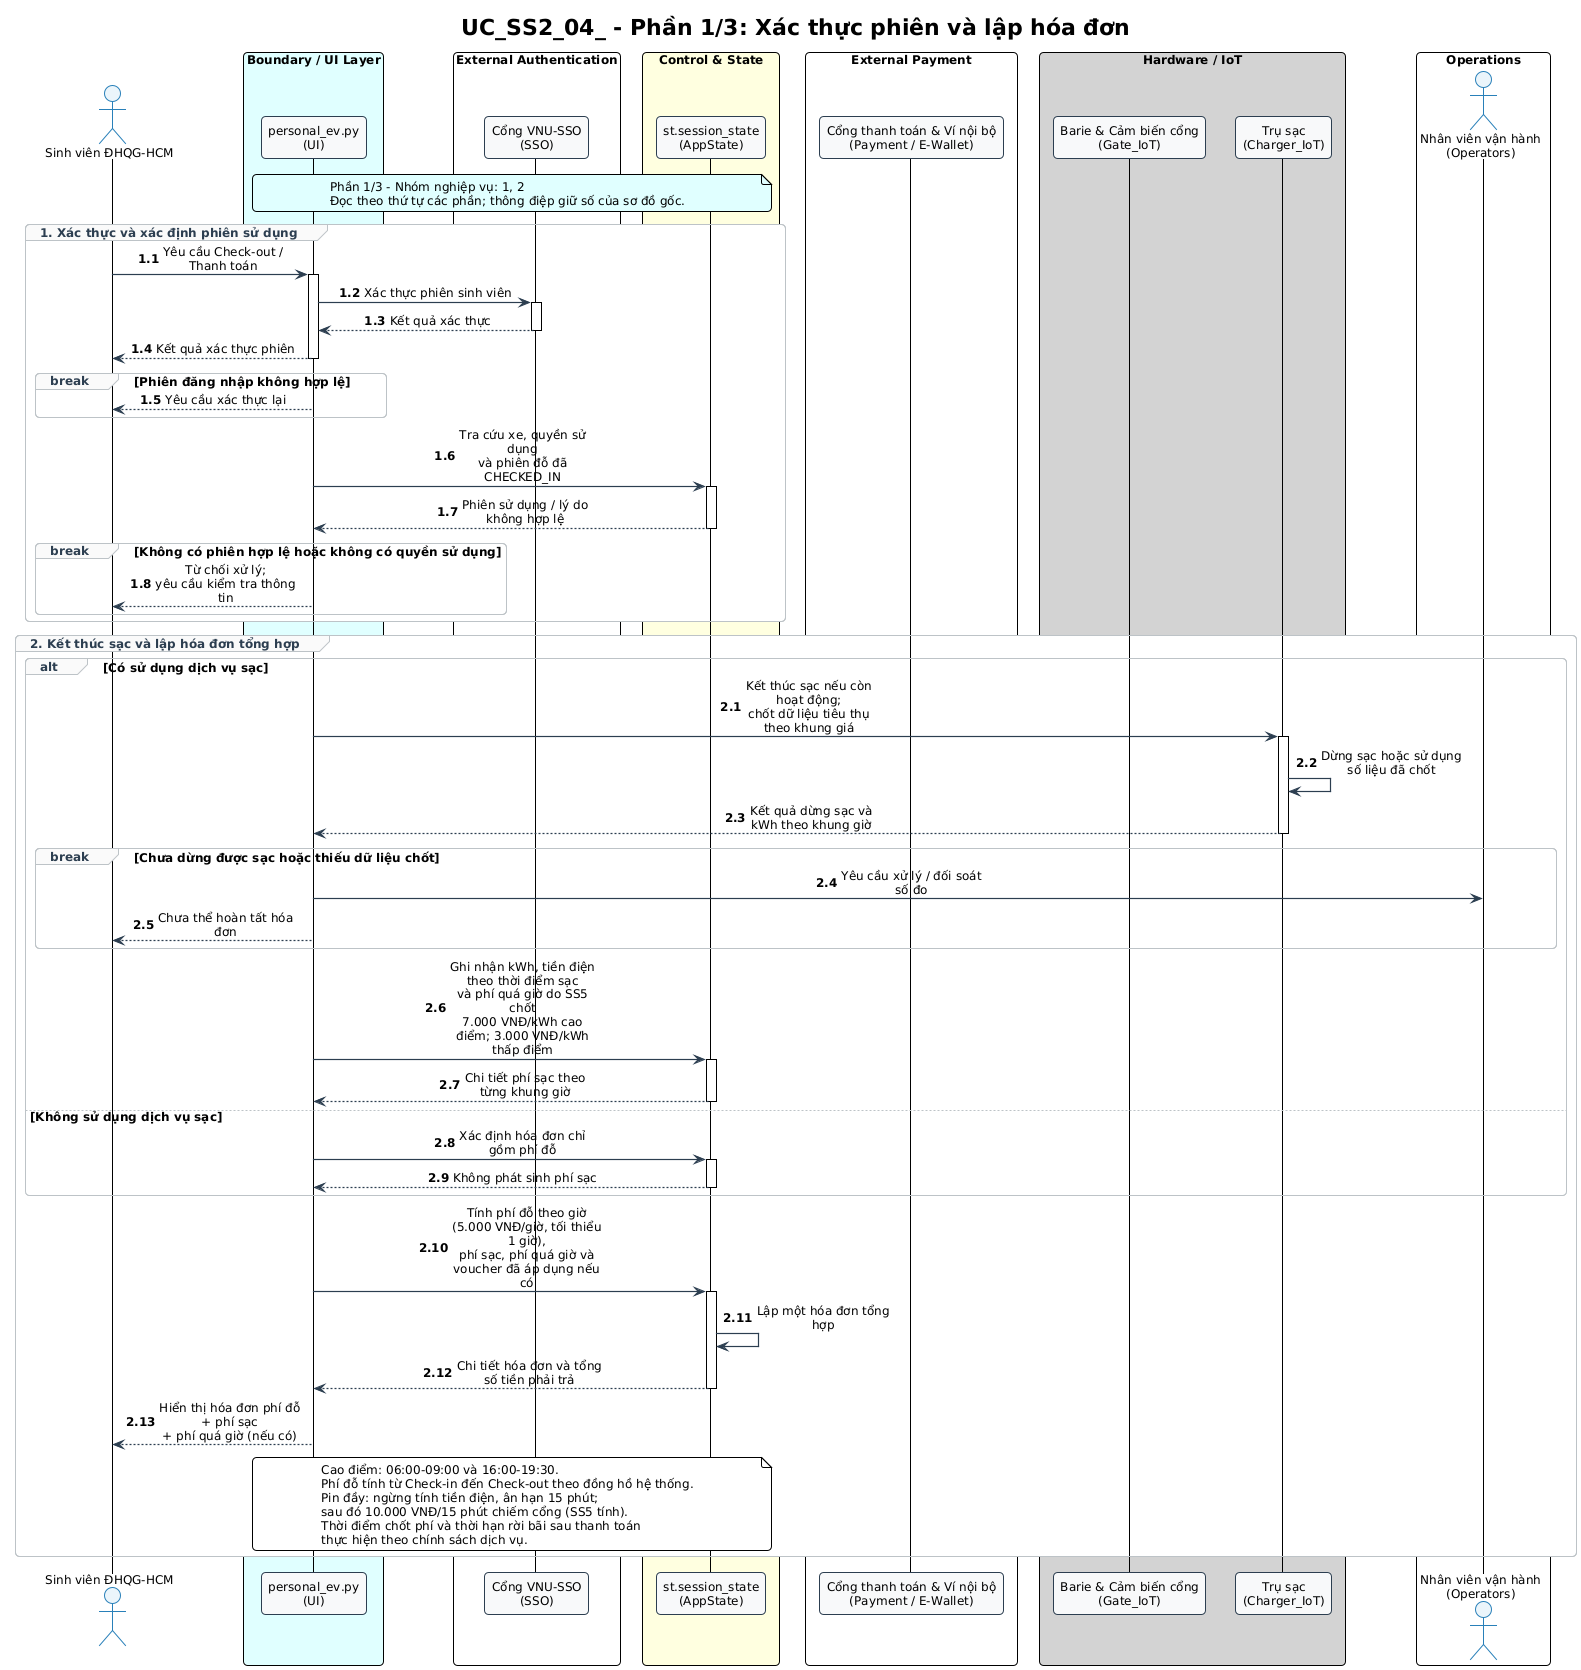

The diagram above was rendered by PlantUML. Its source (embedded in the PNG):
@startuml UC_SS2_04_NguyenAnhTai_sequence_p1
!pragma layout smetana
!include ../../../diagrams/common.puml
skinparam sequenceMessageAlign center
skinparam maxMessageSize 150
skinparam BoxPadding 10

title "UC_SS2_04_ - Phần 1/3: Xác thực phiên và lập hóa đơn"

' Nguồn: UC_SS2_NguyenAnhTai (2).md, cập nhật 21/09/2026.
' Thiết kế theo đặc tả; không khẳng định toàn bộ chức năng đã có trong mã nguồn.

actor "Sinh viên ĐHQG-HCM" as Student
box "Boundary / UI Layer" #LightCyan
participant "personal_ev.py\n(UI)" as UI
end box
box "External Authentication" #White
participant "Cổng VNU-SSO\n(SSO)" as SSO
end box
box "Control & State" #LightYellow
participant "st.session_state\n(AppState)" as AppState
end box
box "External Payment" #White
participant "Cổng thanh toán & Ví nội bộ\n(Payment / E-Wallet)" as EWallet
end box
box "Hardware / IoT" #LightGray
participant "Barie & Cảm biến cổng\n(Gate_IoT)" as Gate
participant "Trụ sạc\n(Charger_IoT)" as Charger
end box
box "Operations" #White
actor "Nhân viên vận hành\n(Operators)" as Operators
end box


note over UI, AppState #LightCyan
  Phần 1/3 - Nhóm nghiệp vụ: 1, 2
  Đọc theo thứ tự các phần; thông điệp giữ số của sơ đồ gốc.
end note
autonumber 1.1
group 1. Xác thực và xác định phiên sử dụng
    Student -> UI: Yêu cầu Check-out / Thanh toán
    activate UI
    UI -> SSO: Xác thực phiên sinh viên
    activate SSO
    SSO --> UI: Kết quả xác thực
    deactivate SSO
    UI --> Student: Kết quả xác thực phiên
    deactivate UI

    break Phiên đăng nhập không hợp lệ
        UI --> Student: Yêu cầu xác thực lại
    end

    UI -> AppState: Tra cứu xe, quyền sử dụng\nvà phiên đỗ đã CHECKED_IN
    activate AppState
    AppState --> UI: Phiên sử dụng / lý do không hợp lệ
    deactivate AppState

    break Không có phiên hợp lệ hoặc không có quyền sử dụng
        UI --> Student: Từ chối xử lý;\nyêu cầu kiểm tra thông tin
    end
end

autonumber 2.1
group 2. Kết thúc sạc và lập hóa đơn tổng hợp
    alt Có sử dụng dịch vụ sạc
        UI -> Charger: Kết thúc sạc nếu còn hoạt động;\nchốt dữ liệu tiêu thụ theo khung giá
        activate Charger
        Charger -> Charger: Dừng sạc hoặc sử dụng số liệu đã chốt
        Charger --> UI: Kết quả dừng sạc và kWh theo khung giờ
        deactivate Charger

        break Chưa dừng được sạc hoặc thiếu dữ liệu chốt
            UI -> Operators: Yêu cầu xử lý / đối soát số đo
            UI --> Student: Chưa thể hoàn tất hóa đơn
        end

        UI -> AppState: Ghi nhận kWh, tiền điện theo thời điểm sạc\nvà phí quá giờ do SS5 chốt\n7.000 VNĐ/kWh cao điểm; 3.000 VNĐ/kWh thấp điểm
        activate AppState
        AppState --> UI: Chi tiết phí sạc theo từng khung giờ
        deactivate AppState

    else Không sử dụng dịch vụ sạc
        UI -> AppState: Xác định hóa đơn chỉ gồm phí đỗ
        activate AppState
        AppState --> UI: Không phát sinh phí sạc
        deactivate AppState
    end

    UI -> AppState: Tính phí đỗ theo giờ (5.000 VNĐ/giờ, tối thiểu 1 giờ),\nphí sạc, phí quá giờ và voucher đã áp dụng nếu có
    activate AppState
    AppState -> AppState: Lập một hóa đơn tổng hợp
    AppState --> UI: Chi tiết hóa đơn và tổng số tiền phải trả
    deactivate AppState
    UI --> Student: Hiển thị hóa đơn phí đỗ + phí sạc\n+ phí quá giờ (nếu có)

    note over UI, AppState
        Cao điểm: 06:00-09:00 và 16:00-19:30.
        Phí đỗ tính từ Check-in đến Check-out theo đồng hồ hệ thống.
        Pin đầy: ngừng tính tiền điện, ân hạn 15 phút;
        sau đó 10.000 VNĐ/15 phút chiếm cổng (SS5 tính).
        Thời điểm chốt phí và thời hạn rời bãi sau thanh toán
        thực hiện theo chính sách dịch vụ.
    end note
end

@enduml